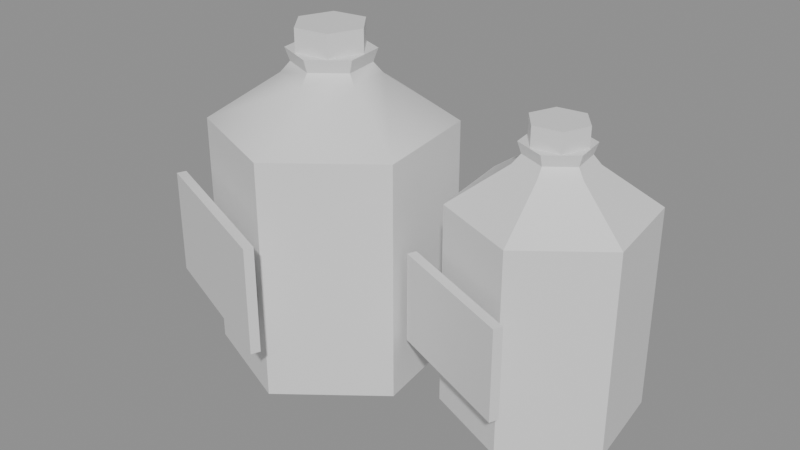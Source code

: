 # Source: ph_item_antidote.blend  (saved by Blender 5.0.119; exported with 4.5.12 LTS)
import bpy
from mathutils import Matrix  # noqa: F401  (used for matrix-valued properties, if any)

bpy.ops.wm.read_factory_settings(use_empty=True)
scene = bpy.context.scene
scene.name = 'Scene'

# ---- materials (node trees are filled in below, after node groups)
mat_mat_painted = bpy.data.materials.new('mat_painted')

# ---- material node trees
mat_mat_painted.use_nodes = True; mat_mat_painted.node_tree.nodes.clear()
_N = mat_mat_painted.node_tree.nodes; _L = mat_mat_painted.node_tree.links
n0 = _N.new('ShaderNodeBsdfPrincipled'); n0.name = 'Principled BSDF'; n0.location = (-200, 100)
n1 = _N.new('ShaderNodeOutputMaterial'); n1.name = 'Material Output'; n1.location = (200, 100)
_L.new(n0.outputs[0], n1.inputs[0])
n1.is_active_output = True

# ---- meshes
me_ph_item_antidote = bpy.data.meshes.new('ph_item_antidote')
me_ph_item_antidote.from_pydata([(-0.0375, 0.004057, 0.0), (0.008862, -0.01467, 0.004), (0.001903, 0.03484, 0.004), (-0.04446, 0.05357, 0.004), (-0.08386, 0.02279, 0.004), (-0.0769, -0.02673, 0.004), (-0.03054, -0.04546, 0.004), (0.008862, -0.01467, 0.105), (0.001903, 0.03484, 0.105), (-0.04446, 0.05357, 0.105), (-0.08386, 0.02279, 0.105), (-0.0769, -0.02673, 0.105), (-0.03054, -0.04546, 0.105), (-0.01895, -0.003435, 0.1243), (-0.02174, 0.01637, 0.1243), (-0.04028, 0.02386, 0.1243), (-0.05604, 0.01155, 0.1243), (-0.05326, -0.008256, 0.1243), (-0.03471, -0.01575, 0.1243), (-0.02266, -0.001937, 0.1288), (-0.02489, 0.01391, 0.1288), (-0.03972, 0.0199, 0.1288), (-0.05233, 0.01005, 0.1288), (-0.05011, -0.005793, 0.1288), (-0.03527, -0.01179, 0.1288), (-0.02081, -0.002686, 0.1344), (-0.02331, 0.01514, 0.1344), (-0.04, 0.02188, 0.1344), (-0.05419, 0.0108, 0.1344), (-0.05168, -0.007025, 0.1344), (-0.03499, -0.01377, 0.1344), (-0.0375, 0.004057, 0.1344), (-0.03188, 0.01796, 0.133), (-0.03188, 0.01796, 0.1442), (-0.02264, 0.006145, 0.133), (-0.02264, 0.006145, 0.1442), (-0.02826, -0.007763, 0.133), (-0.02826, -0.007763, 0.1442), (-0.04312, -0.009851, 0.133), (-0.04312, -0.009851, 0.1442), (-0.05235, 0.00197, 0.133), (-0.05235, 0.00197, 0.1442), (-0.04673, 0.01588, 0.133), (-0.04673, 0.01588, 0.1442), (-0.0925, -0.03196, 0.0336), (-0.0925, -0.03196, 0.0784), (-0.091, -0.02825, 0.0336), (-0.091, -0.02825, 0.0784), (-0.02296, -0.06006, 0.0336), (-0.02296, -0.06006, 0.0784), (-0.02146, -0.05635, 0.0336), (-0.02146, -0.05635, 0.0784), (0.05541, 0.02045, 0.0), (0.0925, 0.005464, 0.004), (0.08693, 0.04507, 0.004), (0.04984, 0.06006, 0.004), (0.01832, 0.03543, 0.004), (0.02389, -0.004179, 0.004), (0.06097, -0.01916, 0.004), (0.0925, 0.005464, 0.09), (0.08693, 0.04507, 0.09), (0.04984, 0.06006, 0.09), (0.01832, 0.03543, 0.09), (0.02389, -0.004179, 0.09), (0.06097, -0.01916, 0.09), (0.07024, 0.01445, 0.1065), (0.06802, 0.0303, 0.1065), (0.05318, 0.03629, 0.1065), (0.04057, 0.02644, 0.1065), (0.0428, 0.0106, 0.1065), (0.05763, 0.004604, 0.1065), (0.06728, 0.01565, 0.1104), (0.06549, 0.02833, 0.1104), (0.05363, 0.03312, 0.1104), (0.04354, 0.02524, 0.1104), (0.04532, 0.01257, 0.1104), (0.05719, 0.007772, 0.1104), (0.06876, 0.01505, 0.1152), (0.06676, 0.02931, 0.1152), (0.0534, 0.03471, 0.1152), (0.04206, 0.02584, 0.1152), (0.04406, 0.01158, 0.1152), (0.05741, 0.006188, 0.1152), (0.05541, 0.02045, 0.1152), (0.0599, 0.03157, 0.114), (0.0599, 0.03157, 0.1236), (0.06729, 0.02212, 0.114), (0.06729, 0.02212, 0.1236), (0.0628, 0.01099, 0.114), (0.0628, 0.01099, 0.1236), (0.05091, 0.009322, 0.114), (0.05091, 0.009322, 0.1236), (0.04352, 0.01878, 0.114), (0.04352, 0.01878, 0.1236), (0.04802, 0.0299, 0.114), (0.04802, 0.0299, 0.1236), (0.01111, -0.00911, 0.0288), (0.01111, -0.00911, 0.0672), (0.01261, -0.005401, 0.0288), (0.01261, -0.005401, 0.0672), (0.06674, -0.03159, 0.0288), (0.06674, -0.03159, 0.0672), (0.06824, -0.02788, 0.0288), (0.06824, -0.02788, 0.0672)], [], [(0, 2, 1), (0, 3, 2), (0, 4, 3), (0, 5, 4), (0, 6, 5), (0, 1, 6), (1, 2, 8, 7), (2, 3, 9, 8), (3, 4, 10, 9), (4, 5, 11, 10), (5, 6, 12, 11), (6, 1, 7, 12), (7, 8, 14, 13), (8, 9, 15, 14), (9, 10, 16, 15), (10, 11, 17, 16), (11, 12, 18, 17), (12, 7, 13, 18), (13, 14, 20, 19), (14, 15, 21, 20), (15, 16, 22, 21), (16, 17, 23, 22), (17, 18, 24, 23), (18, 13, 19, 24), (19, 20, 26, 25), (20, 21, 27, 26), (21, 22, 28, 27), (22, 23, 29, 28), (23, 24, 30, 29), (24, 19, 25, 30), (26, 31, 25), (27, 31, 26), (28, 31, 27), (29, 31, 28), (30, 31, 29), (25, 31, 30), (32, 33, 35, 34), (34, 35, 37, 36), (36, 37, 39, 38), (38, 39, 41, 40), (35, 33, 43, 41, 39, 37), (40, 41, 43, 42), (42, 43, 33, 32), (32, 34, 36, 38, 40, 42), (44, 45, 47, 46), (46, 47, 51, 50), (50, 51, 49, 48), (48, 49, 45, 44), (46, 50, 48, 44), (51, 47, 45, 49), (52, 54, 53), (52, 55, 54), (52, 56, 55), (52, 57, 56), (52, 58, 57), (52, 53, 58), (53, 54, 60, 59), (54, 55, 61, 60), (55, 56, 62, 61), (56, 57, 63, 62), (57, 58, 64, 63), (58, 53, 59, 64), (59, 60, 66, 65), (60, 61, 67, 66), (61, 62, 68, 67), (62, 63, 69, 68), (63, 64, 70, 69), (64, 59, 65, 70), (65, 66, 72, 71), (66, 67, 73, 72), (67, 68, 74, 73), (68, 69, 75, 74), (69, 70, 76, 75), (70, 65, 71, 76), (71, 72, 78, 77), (72, 73, 79, 78), (73, 74, 80, 79), (74, 75, 81, 80), (75, 76, 82, 81), (76, 71, 77, 82), (78, 83, 77), (79, 83, 78), (80, 83, 79), (81, 83, 80), (82, 83, 81), (77, 83, 82), (84, 85, 87, 86), (86, 87, 89, 88), (88, 89, 91, 90), (90, 91, 93, 92), (87, 85, 95, 93, 91, 89), (92, 93, 95, 94), (94, 95, 85, 84), (84, 86, 88, 90, 92, 94), (96, 97, 99, 98), (98, 99, 103, 102), (102, 103, 101, 100), (100, 101, 97, 96), (98, 102, 100, 96), (103, 99, 97, 101)])
me_ph_item_antidote.polygons.foreach_set('use_smooth', [True] * 100)
_k = set([(1, 2), (1, 6), (1, 7), (2, 3), (2, 8), (3, 4), (3, 9), (4, 5), (4, 10), (5, 6), (5, 11), (6, 12), (7, 8), (7, 12), (8, 9), (9, 10), (10, 11), (11, 12), (13, 19), (14, 20), (15, 21), (16, 22), (17, 23), (18, 24), (19, 20), (19, 24), (19, 25), (20, 21), (20, 26), (21, 22), (21, 27), (22, 23), (22, 28), (23, 24), (23, 29), (24, 30), (25, 26), (25, 30), (26, 27), (27, 28), (28, 29), (29, 30), (32, 33), (32, 34), (32, 42), (33, 35), (33, 43), (34, 35), (34, 36), (35, 37), (36, 37), (36, 38), (37, 39), (38, 39), (38, 40), (39, 41), (40, 41), (40, 42), (41, 43), (42, 43), (44, 45), (44, 46), (44, 48), (45, 47), (45, 49), (46, 47), (46, 50), (47, 51), (48, 49), (48, 50), (49, 51), (50, 51), (53, 54), (53, 58), (53, 59), (54, 55), (54, 60), (55, 56), (55, 61), (56, 57), (56, 62), (57, 58), (57, 63), (58, 64), (59, 60), (59, 64), (59, 65), (60, 61), (60, 66), (61, 62), (61, 67), (62, 63), (62, 68), (63, 64), (63, 69), (64, 70), (65, 71), (66, 72), (67, 73), (68, 74), (69, 75), (70, 76), (71, 72), (71, 76), (71, 77), (72, 73), (72, 78), (73, 74), (73, 79), (74, 75), (74, 80), (75, 76), (75, 81), (76, 82), (77, 78), (77, 82), (78, 79), (79, 80), (80, 81), (81, 82), (84, 85), (84, 86), (84, 94), (85, 87), (85, 95), (86, 87), (86, 88), (87, 89), (88, 89), (88, 90), (89, 91), (90, 91), (90, 92), (91, 93), (92, 93), (92, 94), (93, 95), (94, 95), (96, 97), (96, 98), (96, 100), (97, 99), (97, 101), (98, 99), (98, 102), (99, 103), (100, 101), (100, 102), (101, 103), (102, 103)])
me_ph_item_antidote.attributes.new('sharp_edge', 'BOOLEAN', 'EDGE').data.foreach_set('value', [ (min(e.vertices), max(e.vertices)) in _k for e in me_ph_item_antidote.edges])
_uv = me_ph_item_antidote.uv_layers.new(name='UVMap')
_uv.uv.foreach_set('vector', [0.0, 0.0, 0.0, 0.0, 0.0, 0.0, 0.0, 0.0, 0.0, 0.0, 0.0, 0.0, 0.0, 0.0, 0.0, 0.0, 0.0, 0.0, 0.0, 0.0, 0.0, 0.0, 0.0, 0.0, 0.0, 0.0, 0.0, 0.0, 0.0, 0.0, 0.0, 0.0, 0.0, 0.0, 0.0, 0.0, 0.0, 0.0, 0.0, 0.0, 0.0, 0.0, 0.0, 0.0, 0.0, 0.0, 0.0, 0.0, 0.0, 0.0, 0.0, 0.0, 0.0, 0.0, 0.0, 0.0, 0.0, 0.0, 0.0, 0.0, 0.0, 0.0, 0.0, 0.0, 0.0, 0.0, 0.0, 0.0, 0.0, 0.0, 0.0, 0.0, 0.0, 0.0, 0.0, 0.0, 0.0, 0.0, 0.0, 0.0, 0.0, 0.0, 0.0, 0.0, 0.0, 0.0, 0.0, 0.0, 0.0, 0.0, 0.0, 0.0, 0.0, 0.0, 0.0, 0.0, 0.0, 0.0, 0.0, 0.0, 0.0, 0.0, 0.0, 0.0, 0.0, 0.0, 0.0, 0.0, 0.0, 0.0, 0.0, 0.0, 0.0, 0.0, 0.0, 0.0, 0.0, 0.0, 0.0, 0.0, 0.0, 0.0, 0.0, 0.0, 0.0, 0.0, 0.0, 0.0, 0.0, 0.0, 0.0, 0.0, 0.0, 0.0, 0.0, 0.0, 0.0, 0.0, 0.0, 0.0, 0.0, 0.0, 0.0, 0.0, 0.0, 0.0, 0.0, 0.0, 0.0, 0.0, 0.0, 0.0, 0.0, 0.0, 0.0, 0.0, 0.0, 0.0, 0.0, 0.0, 0.0, 0.0, 0.0, 0.0, 0.0, 0.0, 0.0, 0.0, 0.0, 0.0, 0.0, 0.0, 0.0, 0.0, 0.0, 0.0, 0.0, 0.0, 0.0, 0.0, 0.0, 0.0, 0.0, 0.0, 0.0, 0.0, 0.0, 0.0, 0.0, 0.0, 0.0, 0.0, 0.0, 0.0, 0.0, 0.0, 0.0, 0.0, 0.0, 0.0, 0.0, 0.0, 0.0, 0.0, 0.0, 0.0, 0.0, 0.0, 0.0, 0.0, 0.0, 0.0, 0.0, 0.0, 0.0, 0.0, 0.0, 0.0, 0.0, 0.0, 0.0, 0.0, 0.0, 0.0, 0.0, 0.0, 0.0, 0.0, 0.0, 0.0, 0.0, 0.0, 0.0, 0.0, 0.0, 0.0, 0.0, 0.0, 0.0, 0.0, 0.0, 0.0, 0.0, 0.0, 0.0, 0.0, 0.0, 0.0, 0.0, 0.0, 0.0, 0.0, 0.0, 0.0, 0.0, 0.0, 0.0, 0.0, 0.0, 0.0, 0.0, 0.0, 0.0, 0.0, 1.0, 0.5, 1.0, 1.0, 0.8333, 1.0, 0.8333, 0.5, 0.8333, 0.5, 0.8333, 1.0, 0.6667, 1.0, 0.6667, 0.5, 0.6667, 0.5, 0.6667, 1.0, 0.5, 1.0, 0.5, 0.5, 0.5, 0.5, 0.5, 1.0, 0.3333, 1.0, 0.3333, 0.5, 0.4578, 0.3701, 0.25, 0.49, 0.04224, 0.3701, 0.04224, 0.1299, 0.25, 0.01001, 0.4578, 0.1299, 0.3333, 0.5, 0.3333, 1.0, 0.1667, 1.0, 0.1667, 0.5, 0.1667, 0.5, 0.1667, 1.0, 0.0, 1.0, 0.0, 0.5, 0.75, 0.49, 0.9578, 0.3701, 0.9578, 0.1299, 0.75, 0.01001, 0.5422, 0.1299, 0.5422, 0.3701, 0.375, 0.0, 0.625, 0.0, 0.625, 0.25, 0.375, 0.25, 0.375, 0.25, 0.625, 0.25, 0.625, 0.5, 0.375, 0.5, 0.375, 0.5, 0.625, 0.5, 0.625, 0.75, 0.375, 0.75, 0.375, 0.75, 0.625, 0.75, 0.625, 1.0, 0.375, 1.0, 0.125, 0.5, 0.375, 0.5, 0.375, 0.75, 0.125, 0.75, 0.625, 0.5, 0.875, 0.5, 0.875, 0.75, 0.625, 0.75, 0.0, 0.0, 0.0, 0.0, 0.0, 0.0, 0.0, 0.0, 0.0, 0.0, 0.0, 0.0, 0.0, 0.0, 0.0, 0.0, 0.0, 0.0, 0.0, 0.0, 0.0, 0.0, 0.0, 0.0, 0.0, 0.0, 0.0, 0.0, 0.0, 0.0, 0.0, 0.0, 0.0, 0.0, 0.0, 0.0, 0.0, 0.0, 0.0, 0.0, 0.0, 0.0, 0.0, 0.0, 0.0, 0.0, 0.0, 0.0, 0.0, 0.0, 0.0, 0.0, 0.0, 0.0, 0.0, 0.0, 0.0, 0.0, 0.0, 0.0, 0.0, 0.0, 0.0, 0.0, 0.0, 0.0, 0.0, 0.0, 0.0, 0.0, 0.0, 0.0, 0.0, 0.0, 0.0, 0.0, 0.0, 0.0, 0.0, 0.0, 0.0, 0.0, 0.0, 0.0, 0.0, 0.0, 0.0, 0.0, 0.0, 0.0, 0.0, 0.0, 0.0, 0.0, 0.0, 0.0, 0.0, 0.0, 0.0, 0.0, 0.0, 0.0, 0.0, 0.0, 0.0, 0.0, 0.0, 0.0, 0.0, 0.0, 0.0, 0.0, 0.0, 0.0, 0.0, 0.0, 0.0, 0.0, 0.0, 0.0, 0.0, 0.0, 0.0, 0.0, 0.0, 0.0, 0.0, 0.0, 0.0, 0.0, 0.0, 0.0, 0.0, 0.0, 0.0, 0.0, 0.0, 0.0, 0.0, 0.0, 0.0, 0.0, 0.0, 0.0, 0.0, 0.0, 0.0, 0.0, 0.0, 0.0, 0.0, 0.0, 0.0, 0.0, 0.0, 0.0, 0.0, 0.0, 0.0, 0.0, 0.0, 0.0, 0.0, 0.0, 0.0, 0.0, 0.0, 0.0, 0.0, 0.0, 0.0, 0.0, 0.0, 0.0, 0.0, 0.0, 0.0, 0.0, 0.0, 0.0, 0.0, 0.0, 0.0, 0.0, 0.0, 0.0, 0.0, 0.0, 0.0, 0.0, 0.0, 0.0, 0.0, 0.0, 0.0, 0.0, 0.0, 0.0, 0.0, 0.0, 0.0, 0.0, 0.0, 0.0, 0.0, 0.0, 0.0, 0.0, 0.0, 0.0, 0.0, 0.0, 0.0, 0.0, 0.0, 0.0, 0.0, 0.0, 0.0, 0.0, 0.0, 0.0, 0.0, 0.0, 0.0, 0.0, 0.0, 0.0, 0.0, 0.0, 0.0, 0.0, 0.0, 0.0, 0.0, 0.0, 0.0, 0.0, 0.0, 0.0, 0.0, 0.0, 0.0, 0.0, 0.0, 0.0, 0.0, 0.0, 0.0, 0.0, 0.0, 0.0, 0.0, 0.0, 0.0, 0.0, 0.0, 0.0, 0.0, 0.0, 0.0, 0.0, 0.0, 0.0, 1.0, 0.5, 1.0, 1.0, 0.8333, 1.0, 0.8333, 0.5, 0.8333, 0.5, 0.8333, 1.0, 0.6667, 1.0, 0.6667, 0.5, 0.6667, 0.5, 0.6667, 1.0, 0.5, 1.0, 0.5, 0.5, 0.5, 0.5, 0.5, 1.0, 0.3333, 1.0, 0.3333, 0.5, 0.4578, 0.3701, 0.25, 0.49, 0.04224, 0.3701, 0.04224, 0.1299, 0.25, 0.01001, 0.4578, 0.1299, 0.3333, 0.5, 0.3333, 1.0, 0.1667, 1.0, 0.1667, 0.5, 0.1667, 0.5, 0.1667, 1.0, 0.0, 1.0, 0.0, 0.5, 0.75, 0.49, 0.9578, 0.3701, 0.9578, 0.1299, 0.75, 0.01001, 0.5422, 0.1299, 0.5422, 0.3701, 0.375, 0.0, 0.625, 0.0, 0.625, 0.25, 0.375, 0.25, 0.375, 0.25, 0.625, 0.25, 0.625, 0.5, 0.375, 0.5, 0.375, 0.5, 0.625, 0.5, 0.625, 0.75, 0.375, 0.75, 0.375, 0.75, 0.625, 0.75, 0.625, 1.0, 0.375, 1.0, 0.125, 0.5, 0.375, 0.5, 0.375, 0.75, 0.125, 0.75, 0.625, 0.5, 0.875, 0.5, 0.875, 0.75, 0.625, 0.75])
_ca = me_ph_item_antidote.color_attributes.new('Col', 'FLOAT_COLOR', 'CORNER')
_ca.data.foreach_set('color', [0.05497, 0.06072, 0.04446, 1.0, 0.05497, 0.06072, 0.04446, 1.0, 0.05497, 0.06072, 0.04446, 1.0, 0.05497, 0.06072, 0.04446, 1.0, 0.05497, 0.06072, 0.04446, 1.0, 0.05497, 0.06072, 0.04446, 1.0, 0.05497, 0.06072, 0.04446, 1.0, 0.05497, 0.06072, 0.04446, 1.0, 0.05497, 0.06072, 0.04446, 1.0, 0.05497, 0.06072, 0.04446, 1.0, 0.05497, 0.06072, 0.04446, 1.0, 0.05497, 0.06072, 0.04446, 1.0, 0.05497, 0.06072, 0.04446, 1.0, 0.05497, 0.06072, 0.04446, 1.0, 0.05497, 0.06072, 0.04446, 1.0, 0.05497, 0.06072, 0.04446, 1.0, 0.05497, 0.06072, 0.04446, 1.0, 0.05497, 0.06072, 0.04446, 1.0, 0.05497, 0.06072, 0.04446, 1.0, 0.05497, 0.06072, 0.04446, 1.0, 0.06686, 0.07397, 0.05387, 1.0, 0.06686, 0.07397, 0.05387, 1.0, 0.05497, 0.06072, 0.04446, 1.0, 0.05497, 0.06072, 0.04446, 1.0, 0.06686, 0.07397, 0.05387, 1.0, 0.06686, 0.07397, 0.05387, 1.0, 0.05497, 0.06072, 0.04446, 1.0, 0.05497, 0.06072, 0.04446, 1.0, 0.06686, 0.07397, 0.05387, 1.0, 0.06686, 0.07397, 0.05387, 1.0, 0.05497, 0.06072, 0.04446, 1.0, 0.05497, 0.06072, 0.04446, 1.0, 0.06686, 0.07397, 0.05387, 1.0, 0.06686, 0.07397, 0.05387, 1.0, 0.05497, 0.06072, 0.04446, 1.0, 0.05497, 0.06072, 0.04446, 1.0, 0.06686, 0.07397, 0.05387, 1.0, 0.06686, 0.07397, 0.05387, 1.0, 0.05497, 0.06072, 0.04446, 1.0, 0.05497, 0.06072, 0.04446, 1.0, 0.06686, 0.07397, 0.05387, 1.0, 0.06686, 0.07397, 0.05387, 1.0, 0.06686, 0.07397, 0.05387, 1.0, 0.06686, 0.07397, 0.05387, 1.0, 0.07398, 0.08191, 0.0595, 1.0, 0.07398, 0.08191, 0.0595, 1.0, 0.06686, 0.07397, 0.05387, 1.0, 0.06686, 0.07397, 0.05387, 1.0, 0.07398, 0.08191, 0.0595, 1.0, 0.07398, 0.08191, 0.0595, 1.0, 0.06686, 0.07397, 0.05387, 1.0, 0.06686, 0.07397, 0.05387, 1.0, 0.07398, 0.08191, 0.0595, 1.0, 0.07398, 0.08191, 0.0595, 1.0, 0.06686, 0.07397, 0.05387, 1.0, 0.06686, 0.07397, 0.05387, 1.0, 0.07398, 0.08191, 0.0595, 1.0, 0.07398, 0.08191, 0.0595, 1.0, 0.06686, 0.07397, 0.05387, 1.0, 0.06686, 0.07397, 0.05387, 1.0, 0.07398, 0.08191, 0.0595, 1.0, 0.07398, 0.08191, 0.0595, 1.0, 0.06686, 0.07397, 0.05387, 1.0, 0.06686, 0.07397, 0.05387, 1.0, 0.07398, 0.08191, 0.0595, 1.0, 0.07398, 0.08191, 0.0595, 1.0, 0.07398, 0.08191, 0.0595, 1.0, 0.07398, 0.08191, 0.0595, 1.0, 0.07572, 0.08386, 0.06088, 1.0, 0.07572, 0.08386, 0.06088, 1.0, 0.07398, 0.08191, 0.0595, 1.0, 0.07398, 0.08191, 0.0595, 1.0, 0.07572, 0.08386, 0.06088, 1.0, 0.07572, 0.08386, 0.06088, 1.0, 0.07398, 0.08191, 0.0595, 1.0, 0.07398, 0.08191, 0.0595, 1.0, 0.07572, 0.08386, 0.06088, 1.0, 0.07572, 0.08386, 0.06088, 1.0, 0.07398, 0.08191, 0.0595, 1.0, 0.07398, 0.08191, 0.0595, 1.0, 0.07572, 0.08386, 0.06088, 1.0, 0.07572, 0.08386, 0.06088, 1.0, 0.07398, 0.08191, 0.0595, 1.0, 0.07398, 0.08191, 0.0595, 1.0, 0.07572, 0.08386, 0.06088, 1.0, 0.07572, 0.08386, 0.06088, 1.0, 0.07398, 0.08191, 0.0595, 1.0, 0.07398, 0.08191, 0.0595, 1.0, 0.07572, 0.08386, 0.06088, 1.0, 0.07572, 0.08386, 0.06088, 1.0, 0.07572, 0.08386, 0.06088, 1.0, 0.07572, 0.08386, 0.06088, 1.0, 0.0779, 0.08629, 0.0626, 1.0, 0.0779, 0.08629, 0.0626, 1.0, 0.07572, 0.08386, 0.06088, 1.0, 0.07572, 0.08386, 0.06088, 1.0, 0.0779, 0.08629, 0.0626, 1.0, 0.0779, 0.08629, 0.0626, 1.0, 0.07572, 0.08386, 0.06088, 1.0, 0.07572, 0.08386, 0.06088, 1.0, 0.0779, 0.08629, 0.0626, 1.0, 0.0779, 0.08629, 0.0626, 1.0, 0.07572, 0.08386, 0.06088, 1.0, 0.07572, 0.08386, 0.06088, 1.0, 0.0779, 0.08629, 0.0626, 1.0, 0.0779, 0.08629, 0.0626, 1.0, 0.07572, 0.08386, 0.06088, 1.0, 0.07572, 0.08386, 0.06088, 1.0, 0.0779, 0.08629, 0.0626, 1.0, 0.0779, 0.08629, 0.0626, 1.0, 0.07572, 0.08386, 0.06088, 1.0, 0.07572, 0.08386, 0.06088, 1.0, 0.0779, 0.08629, 0.0626, 1.0, 0.0779, 0.08629, 0.0626, 1.0, 0.0779, 0.08629, 0.0626, 1.0, 0.0779, 0.08629, 0.0626, 1.0, 0.0779, 0.08629, 0.0626, 1.0, 0.0779, 0.08629, 0.0626, 1.0, 0.0779, 0.08629, 0.0626, 1.0, 0.0779, 0.08629, 0.0626, 1.0, 0.0779, 0.08629, 0.0626, 1.0, 0.0779, 0.08629, 0.0626, 1.0, 0.0779, 0.08629, 0.0626, 1.0, 0.0779, 0.08629, 0.0626, 1.0, 0.0779, 0.08629, 0.0626, 1.0, 0.0779, 0.08629, 0.0626, 1.0, 0.0779, 0.08629, 0.0626, 1.0, 0.0779, 0.08629, 0.0626, 1.0, 0.0779, 0.08629, 0.0626, 1.0, 0.0779, 0.08629, 0.0626, 1.0, 0.0779, 0.08629, 0.0626, 1.0, 0.0779, 0.08629, 0.0626, 1.0, 0.1962, 0.1452, 0.06898, 1.0, 0.196, 0.1451, 0.06894, 1.0, 0.1964, 0.1454, 0.06906, 1.0, 0.1966, 0.1455, 0.06912, 1.0, 0.1966, 0.1455, 0.06912, 1.0, 0.1964, 0.1454, 0.06906, 1.0, 0.1956, 0.1449, 0.06881, 1.0, 0.1958, 0.145, 0.06887, 1.0, 0.1958, 0.145, 0.06887, 1.0, 0.1956, 0.1449, 0.06881, 1.0, 0.1945, 0.144, 0.06843, 1.0, 0.1946, 0.1441, 0.06847, 1.0, 0.1946, 0.1441, 0.06847, 1.0, 0.1945, 0.144, 0.06843, 1.0, 0.1942, 0.1438, 0.06833, 1.0, 0.1943, 0.1439, 0.06836, 1.0, 0.348, 0.2557, 0.1185, 1.0, 0.3473, 0.2552, 0.1183, 1.0, 0.3453, 0.2537, 0.1177, 1.0, 0.344, 0.2528, 0.1172, 1.0, 0.3445, 0.2532, 0.1174, 1.0, 0.3466, 0.2547, 0.1181, 1.0, 0.1943, 0.1439, 0.06836, 1.0, 0.1942, 0.1438, 0.06833, 1.0, 0.1949, 0.1443, 0.06858, 1.0, 0.195, 0.1444, 0.06861, 1.0, 0.195, 0.1444, 0.06861, 1.0, 0.1949, 0.1443, 0.06858, 1.0, 0.196, 0.1451, 0.06894, 1.0, 0.1962, 0.1452, 0.06898, 1.0, 0.1962, 0.1452, 0.06898, 1.0, 0.1966, 0.1455, 0.06912, 1.0, 0.1958, 0.145, 0.06887, 1.0, 0.1946, 0.1441, 0.06847, 1.0, 0.1943, 0.1439, 0.06836, 1.0, 0.195, 0.1444, 0.06861, 1.0, 0.5884, 0.5133, 0.3417, 1.0, 0.5893, 0.5141, 0.3422, 1.0, 0.5896, 0.5144, 0.3424, 1.0, 0.5887, 0.5136, 0.3419, 1.0, 0.5887, 0.5136, 0.3419, 1.0, 0.5896, 0.5144, 0.3424, 1.0, 0.5988, 0.5224, 0.3476, 1.0, 0.5987, 0.5223, 0.3475, 1.0, 0.5987, 0.5223, 0.3475, 1.0, 0.5988, 0.5224, 0.3476, 1.0, 0.5984, 0.522, 0.3474, 1.0, 0.5983, 0.522, 0.3473, 1.0, 0.5983, 0.522, 0.3473, 1.0, 0.5984, 0.522, 0.3474, 1.0, 0.5893, 0.5141, 0.3422, 1.0, 0.5884, 0.5133, 0.3417, 1.0, 0.5887, 0.5136, 0.3419, 1.0, 0.5987, 0.5223, 0.3475, 1.0, 0.5983, 0.522, 0.3473, 1.0, 0.5884, 0.5133, 0.3417, 1.0, 0.773, 0.6737, 0.4468, 1.0, 0.761, 0.6633, 0.44, 1.0, 0.7606, 0.6629, 0.4398, 1.0, 0.7725, 0.6732, 0.4465, 1.0, 0.05497, 0.06072, 0.04446, 1.0, 0.05497, 0.06072, 0.04446, 1.0, 0.05497, 0.06072, 0.04446, 1.0, 0.05497, 0.06072, 0.04446, 1.0, 0.05497, 0.06072, 0.04446, 1.0, 0.05497, 0.06072, 0.04446, 1.0, 0.05497, 0.06072, 0.04446, 1.0, 0.05497, 0.06072, 0.04446, 1.0, 0.05497, 0.06072, 0.04446, 1.0, 0.05497, 0.06072, 0.04446, 1.0, 0.05497, 0.06072, 0.04446, 1.0, 0.05497, 0.06072, 0.04446, 1.0, 0.05497, 0.06072, 0.04446, 1.0, 0.05497, 0.06072, 0.04446, 1.0, 0.05497, 0.06072, 0.04446, 1.0, 0.05497, 0.06072, 0.04446, 1.0, 0.05497, 0.06072, 0.04446, 1.0, 0.05497, 0.06072, 0.04446, 1.0, 0.05497, 0.06072, 0.04446, 1.0, 0.05497, 0.06072, 0.04446, 1.0, 0.06686, 0.07397, 0.05387, 1.0, 0.06686, 0.07397, 0.05387, 1.0, 0.05497, 0.06072, 0.04446, 1.0, 0.05497, 0.06072, 0.04446, 1.0, 0.06686, 0.07397, 0.05387, 1.0, 0.06686, 0.07397, 0.05387, 1.0, 0.05497, 0.06072, 0.04446, 1.0, 0.05497, 0.06072, 0.04446, 1.0, 0.06686, 0.07397, 0.05387, 1.0, 0.06686, 0.07397, 0.05387, 1.0, 0.05497, 0.06072, 0.04446, 1.0, 0.05497, 0.06072, 0.04446, 1.0, 0.06686, 0.07397, 0.05387, 1.0, 0.06686, 0.07397, 0.05387, 1.0, 0.05497, 0.06072, 0.04446, 1.0, 0.05497, 0.06072, 0.04446, 1.0, 0.06686, 0.07397, 0.05387, 1.0, 0.06686, 0.07397, 0.05387, 1.0, 0.05497, 0.06072, 0.04446, 1.0, 0.05497, 0.06072, 0.04446, 1.0, 0.06686, 0.07397, 0.05387, 1.0, 0.06686, 0.07397, 0.05387, 1.0, 0.06686, 0.07397, 0.05387, 1.0, 0.06686, 0.07397, 0.05387, 1.0, 0.07398, 0.08191, 0.0595, 1.0, 0.07398, 0.08191, 0.0595, 1.0, 0.06686, 0.07397, 0.05387, 1.0, 0.06686, 0.07397, 0.05387, 1.0, 0.07398, 0.08191, 0.0595, 1.0, 0.07398, 0.08191, 0.0595, 1.0, 0.06686, 0.07397, 0.05387, 1.0, 0.06686, 0.07397, 0.05387, 1.0, 0.07398, 0.08191, 0.0595, 1.0, 0.07398, 0.08191, 0.0595, 1.0, 0.06686, 0.07397, 0.05387, 1.0, 0.06686, 0.07397, 0.05387, 1.0, 0.07398, 0.08191, 0.0595, 1.0, 0.07398, 0.08191, 0.0595, 1.0, 0.06686, 0.07397, 0.05387, 1.0, 0.06686, 0.07397, 0.05387, 1.0, 0.07398, 0.08191, 0.0595, 1.0, 0.07398, 0.08191, 0.0595, 1.0, 0.06686, 0.07397, 0.05387, 1.0, 0.06686, 0.07397, 0.05387, 1.0, 0.07398, 0.08191, 0.0595, 1.0, 0.07398, 0.08191, 0.0595, 1.0, 0.07398, 0.08191, 0.0595, 1.0, 0.07398, 0.08191, 0.0595, 1.0, 0.07572, 0.08386, 0.06088, 1.0, 0.07572, 0.08386, 0.06088, 1.0, 0.07398, 0.08191, 0.0595, 1.0, 0.07398, 0.08191, 0.0595, 1.0, 0.07572, 0.08386, 0.06088, 1.0, 0.07572, 0.08386, 0.06088, 1.0, 0.07398, 0.08191, 0.0595, 1.0, 0.07398, 0.08191, 0.0595, 1.0, 0.07572, 0.08386, 0.06088, 1.0, 0.07572, 0.08386, 0.06088, 1.0, 0.07398, 0.08191, 0.0595, 1.0, 0.07398, 0.08191, 0.0595, 1.0, 0.07572, 0.08386, 0.06088, 1.0, 0.07572, 0.08386, 0.06088, 1.0, 0.07398, 0.08191, 0.0595, 1.0, 0.07398, 0.08191, 0.0595, 1.0, 0.07572, 0.08386, 0.06088, 1.0, 0.07572, 0.08386, 0.06088, 1.0, 0.07398, 0.08191, 0.0595, 1.0, 0.07398, 0.08191, 0.0595, 1.0, 0.07572, 0.08386, 0.06088, 1.0, 0.07572, 0.08386, 0.06088, 1.0, 0.07572, 0.08386, 0.06088, 1.0, 0.07572, 0.08386, 0.06088, 1.0, 0.0779, 0.08629, 0.0626, 1.0, 0.0779, 0.08629, 0.0626, 1.0, 0.07572, 0.08386, 0.06088, 1.0, 0.07572, 0.08386, 0.06088, 1.0, 0.0779, 0.08629, 0.0626, 1.0, 0.0779, 0.08629, 0.0626, 1.0, 0.07572, 0.08386, 0.06088, 1.0, 0.07572, 0.08386, 0.06088, 1.0, 0.0779, 0.08629, 0.0626, 1.0, 0.0779, 0.08629, 0.0626, 1.0, 0.07572, 0.08386, 0.06088, 1.0, 0.07572, 0.08386, 0.06088, 1.0, 0.0779, 0.08629, 0.0626, 1.0, 0.0779, 0.08629, 0.0626, 1.0, 0.07572, 0.08386, 0.06088, 1.0, 0.07572, 0.08386, 0.06088, 1.0, 0.0779, 0.08629, 0.0626, 1.0, 0.0779, 0.08629, 0.0626, 1.0, 0.07572, 0.08386, 0.06088, 1.0, 0.07572, 0.08386, 0.06088, 1.0, 0.0779, 0.08629, 0.0626, 1.0, 0.0779, 0.08629, 0.0626, 1.0, 0.0779, 0.08629, 0.0626, 1.0, 0.0779, 0.08629, 0.0626, 1.0, 0.0779, 0.08629, 0.0626, 1.0, 0.0779, 0.08629, 0.0626, 1.0, 0.0779, 0.08629, 0.0626, 1.0, 0.0779, 0.08629, 0.0626, 1.0, 0.0779, 0.08629, 0.0626, 1.0, 0.0779, 0.08629, 0.0626, 1.0, 0.0779, 0.08629, 0.0626, 1.0, 0.0779, 0.08629, 0.0626, 1.0, 0.0779, 0.08629, 0.0626, 1.0, 0.0779, 0.08629, 0.0626, 1.0, 0.0779, 0.08629, 0.0626, 1.0, 0.0779, 0.08629, 0.0626, 1.0, 0.0779, 0.08629, 0.0626, 1.0, 0.0779, 0.08629, 0.0626, 1.0, 0.0779, 0.08629, 0.0626, 1.0, 0.0779, 0.08629, 0.0626, 1.0, 0.2033, 0.1505, 0.07134, 1.0, 0.203, 0.1502, 0.07124, 1.0, 0.2036, 0.1507, 0.07144, 1.0, 0.204, 0.151, 0.07156, 1.0, 0.204, 0.151, 0.07156, 1.0, 0.2036, 0.1507, 0.07144, 1.0, 0.2034, 0.1505, 0.07137, 1.0, 0.2038, 0.1508, 0.07149, 1.0, 0.2038, 0.1508, 0.07149, 1.0, 0.2034, 0.1505, 0.07137, 1.0, 0.2025, 0.1499, 0.07108, 1.0, 0.2029, 0.1501, 0.0712, 1.0, 0.2029, 0.1501, 0.0712, 1.0, 0.2025, 0.1499, 0.07108, 1.0, 0.2019, 0.1495, 0.07089, 1.0, 0.2022, 0.1497, 0.07099, 1.0, 0.3611, 0.2652, 0.1228, 1.0, 0.36, 0.2644, 0.1224, 1.0, 0.3585, 0.2633, 0.1219, 1.0, 0.3581, 0.263, 0.1218, 1.0, 0.3591, 0.2638, 0.1221, 1.0, 0.3607, 0.2649, 0.1226, 1.0, 0.2022, 0.1497, 0.07099, 1.0, 0.2019, 0.1495, 0.07089, 1.0, 0.2022, 0.1496, 0.07097, 1.0, 0.2025, 0.1499, 0.07107, 1.0, 0.2025, 0.1499, 0.07107, 1.0, 0.2022, 0.1496, 0.07097, 1.0, 0.203, 0.1502, 0.07124, 1.0, 0.2033, 0.1505, 0.07134, 1.0, 0.2033, 0.1505, 0.07134, 1.0, 0.204, 0.151, 0.07156, 1.0, 0.2038, 0.1508, 0.07149, 1.0, 0.2029, 0.1501, 0.0712, 1.0, 0.2022, 0.1497, 0.07099, 1.0, 0.2025, 0.1499, 0.07107, 1.0, 0.6058, 0.5284, 0.3516, 1.0, 0.6059, 0.5286, 0.3517, 1.0, 0.6062, 0.5288, 0.3519, 1.0, 0.6061, 0.5287, 0.3518, 1.0, 0.6061, 0.5287, 0.3518, 1.0, 0.6062, 0.5288, 0.3519, 1.0, 0.6147, 0.5362, 0.3567, 1.0, 0.6153, 0.5367, 0.357, 1.0, 0.6153, 0.5367, 0.357, 1.0, 0.6147, 0.5362, 0.3567, 1.0, 0.6145, 0.536, 0.3566, 1.0, 0.6151, 0.5365, 0.3569, 1.0, 0.6151, 0.5365, 0.3569, 1.0, 0.6145, 0.536, 0.3566, 1.0, 0.6059, 0.5286, 0.3517, 1.0, 0.6058, 0.5284, 0.3516, 1.0, 0.6061, 0.5287, 0.3518, 1.0, 0.6153, 0.5367, 0.357, 1.0, 0.6151, 0.5365, 0.3569, 1.0, 0.6058, 0.5284, 0.3516, 1.0, 0.7937, 0.6917, 0.4586, 1.0, 0.7826, 0.6821, 0.4523, 1.0, 0.7823, 0.6817, 0.4521, 1.0, 0.7934, 0.6914, 0.4584, 1.0])
me_ph_item_antidote.materials.append(mat_mat_painted)
me_ph_item_antidote.update()

# ---- objects
ob_ph_item_antidote = bpy.data.objects.new('ph_item_antidote', me_ph_item_antidote)

# ---- transforms, parenting, visibility, modifiers, constraints
ob_ph_item_antidote.location = (0.0, 0.0, 0.0)

# ---- collection membership
scene.collection.objects.link(ob_ph_item_antidote)

# ---- scene / render settings (as saved in the file)
scene.frame_start = 1; scene.frame_end = 250; scene.frame_set(1)
scene.render.engine = 'BLENDER_EEVEE_NEXT'
scene.render.bake_bias = 0.0
scene.render.bake_samples = 0
scene.cycles.sampling_pattern = 'TABULATED_SOBOL'
scene.eevee.use_volume_custom_range = False
bpy.context.view_layer.update()

# ---- added for rendering (the .blend has no active camera and no usable light): camera, sun + grey world if the file has none
cam_auto = bpy.data.cameras.new('AutoCamera')
cam_auto.lens = 50.0
cam_auto.sensor_width = 36.0
cam_auto.clip_end = 1000.0
ob_auto_camera = bpy.data.objects.new('AutoCamera', cam_auto)
scene.collection.objects.link(ob_auto_camera)
ob_auto_camera.location = (0.243816, -0.292579, 0.267153)
ob_auto_camera.rotation_euler = (1.09748, -7.21219e-08, 0.694738)
scene.camera = ob_auto_camera
light_auto_sun = bpy.data.lights.new('AutoSun', 'SUN')
light_auto_sun.energy = 3.0
light_auto_sun.angle = 0.0523599
ob_auto_sun = bpy.data.objects.new('AutoSun', light_auto_sun)
scene.collection.objects.link(ob_auto_sun)
ob_auto_sun.rotation_euler = (0.872665, 0.174533, 0.523599)
if scene.world is None:
    world_auto = bpy.data.worlds.new('AutoWorld')
    world_auto.color = (0.3, 0.3, 0.3)
    scene.world = world_auto
bpy.context.view_layer.update()
